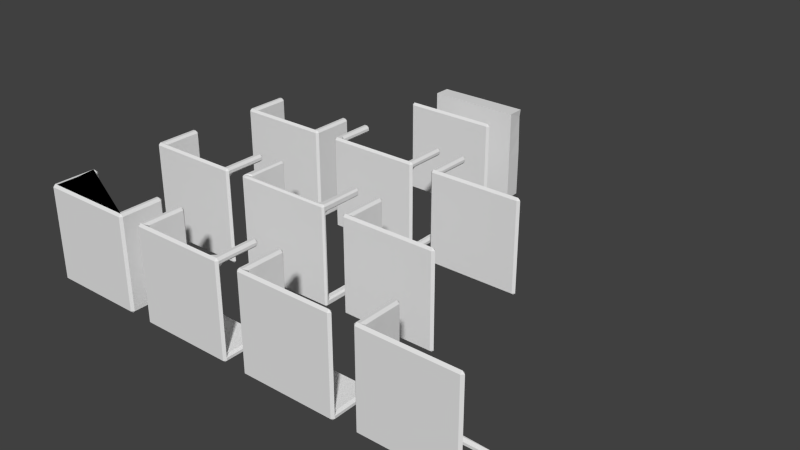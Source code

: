 # Source: walls.blend  (saved by Blender 2.69.0; exported with 4.5.12 LTS)
import bpy
from mathutils import Matrix  # noqa: F401  (used for matrix-valued properties, if any)

bpy.ops.wm.read_factory_settings(use_empty=True)
scene = bpy.context.scene
scene.name = 'Scene'

# ---- collections
col_collection_1 = bpy.data.collections.new('Collection 1'); scene.collection.children.link(col_collection_1)

# ---- world
world_world = bpy.data.worlds.new('World'); scene.world = world_world
world_world.color = (0.05088, 0.05088, 0.05088)
world_world.use_sun_shadow = False
world_world.sun_shadow_jitter_overblur = 0.0
world_world.cycles.sampling_method = 'MANUAL'
world_world.cycles.sample_map_resolution = 256

# ---- meshes
me_cube_018 = bpy.data.meshes.new('Cube.018')
me_cube_018.from_pydata([(2.046, -1.004, 2.028), (2.046, -0.8157, 2.028), (2.046, -0.8157, 1.731), (2.046, -1.004, 1.731), (1.738, -1.004, 2.028), (1.738, -0.8157, 2.028), (1.726, -0.8157, 1.731), (-2.033, -1.004, 2.028), (-2.033, -0.8157, 2.028), (0.006407, 0.9006, -1.742), (0.006407, -0.008537, -1.742), (0.006407, -0.8157, -1.742), (-2.033, -1.004, -2.039), (-1.725, -1.004, 2.028), (-1.725, -0.8157, 2.028), (-1.713, -0.8157, 1.731), (2.046, -1.004, -2.039), (2.046, -0.8157, -2.039), (2.046, -0.8157, -0.006665), (2.046, -1.004, -0.006665), (2.046, -0.8157, -1.742), (2.046, -1.004, -1.742), (1.738, -0.8157, -0.006665), (1.726, -0.8157, -1.742), (0.006407, -0.8157, -0.006665), (0.006407, -0.8157, 2.028), (-1.725, -0.8157, -0.006665), (-1.713, -0.8157, -1.742), (-2.033, 0.9006, 2.028), (-2.033, 0.9006, 1.731), (-1.725, 0.9006, 2.028), (-1.713, 0.9006, 1.731), (-2.033, -0.008537, 2.028), (-1.725, -0.008537, 2.028), (-1.725, -0.008537, 1.731), (-2.033, 0.9006, -2.039), (-2.033, 0.9006, -0.006665), (0.006407, -1.004, 2.028), (-1.725, 0.9006, -0.006665), (-1.713, 0.9006, -1.742), (0.006407, -0.8157, 1.731), (-1.725, -0.008537, -0.006665), (-1.725, -0.008537, -1.742), (0.006407, 0.9006, -2.039), (0.006407, -1.004, -2.039), (-2.033, -0.1028, -2.039), (0.006407, -0.8086, -2.039), (-2.033, 0.3479, -2.039), (-2.033, -0.8086, -2.039), (-1.013, 0.9006, -2.039), (-1.013, -1.004, -2.039), (-2.033, -0.5535, -2.039), (-2.033, 0.609, 2.028), (-1.716, 0.609, 1.731), (-1.725, 0.609, 2.028), (-1.725, 0.609, -0.006665), (-1.716, 0.609, -1.742), (0.006407, 0.609, -1.742), (0.006407, 0.6116, -2.039), (2.083, 0.7986, -1.742), (2.083, 0.7986, -2.039), (2.083, 0.609, -1.742), (2.083, 0.6116, -2.039)], [], [(2, 1, 0, 3), (25, 5, 6, 40), (1, 5, 4, 0), (8, 7, 13, 14), (14, 33, 32, 8), (18, 19, 21, 20), (20, 21, 16, 17), (14, 13, 37, 25), (26, 27, 42, 41), (53, 31, 30, 54), (15, 34, 33, 14), (11, 24, 22, 23), (54, 52, 32, 33), (17, 46, 11, 23, 20), (24, 40, 6, 22), (26, 15, 40, 24), (55, 41, 42, 56), (56, 42, 10, 57), (27, 26, 24, 11), (18, 2, 3, 19), (53, 55, 38, 31), (41, 34, 15, 26), (2, 6, 5, 1), (31, 38, 39, 9, 43, 49, 35, 36, 29, 28, 30), (6, 2, 18, 22), (20, 23, 22, 18), (0, 4, 37, 13, 7, 12, 50, 44, 16, 21, 19, 3), (16, 44, 46, 17), (46, 44, 50, 12, 48), (8, 32, 52, 28, 29, 36, 35, 47, 45, 51, 48, 12, 7), (27, 11, 10, 42), (14, 25, 40, 15), (25, 37, 4, 5), (11, 46, 58, 57, 10), (43, 58, 46, 48, 51, 45, 47, 35, 49), (34, 53, 54, 33), (30, 28, 52, 54), (38, 55, 56, 39), (39, 56, 57, 9), (34, 41, 55, 53), (9, 57, 61, 59), (61, 62, 60, 59), (57, 58, 62, 61), (58, 43, 60, 62), (43, 9, 59, 60)])
me_cube_018.use_remesh_preserve_volume = False
me_cube_018.use_remesh_preserve_attributes = False
me_cube_018.use_mirror_vertex_groups = False
me_cube_018.update()
me_cube_016 = bpy.data.meshes.new('Cube.016')
me_cube_016.from_pydata([(2.04, -1.005, 2.034), (1.731, -0.8163, 2.034), (2.04, -1.005, -2.033), (1.731, -0.8163, -2.033), (2.04, 0.9, 2.034), (1.731, 0.9, 2.034), (2.04, 0.9, -2.033), (1.731, 0.9, -2.033), (0.8657, -0.8163, -1.017), (0.8657, -0.8163, 1.017), (1.731, -0.8163, 0.0001765), (1.731, -0.8163, -1.017), (0.8657, -0.8163, 2.034), (0.8657, -0.8163, -2.033), (0.8657, -0.8163, 0.0001765), (1.731, -0.8163, 1.017), (-2.04, -1.005, 2.034), (-1.731, -0.8163, 2.034), (-2.04, -1.005, -2.033), (-1.731, -0.8163, -2.033), (-2.04, 0.9, 2.034), (-1.731, 0.9, 2.034), (-2.04, 0.9, -2.033), (-1.731, 0.9, -2.033), (-0.8657, -0.8163, -1.017), (-0.8657, -0.8163, 1.017), (6.113e-11, -0.8163, 0.0001765), (-1.731, -0.8163, 0.0001765), (6.113e-11, -0.8163, 2.034), (6.113e-11, -0.8163, -2.033), (-1.731, -0.8163, -1.017), (6.113e-11, -0.8163, 1.017), (-0.8657, -0.8163, 2.034), (-0.8657, -0.8163, -2.033), (-0.8657, -0.8163, 0.0001765), (6.113e-11, -0.8163, -1.017), (-1.731, -0.8163, 1.017), (6.113e-11, -1.005, -2.033), (6.113e-11, -1.005, 2.034)], [], [(13, 8, 11, 3), (38, 37, 2, 0), (28, 38, 0, 4, 5, 1, 12), (0, 2, 6, 4), (7, 5, 4, 6), (26, 31, 9, 14), (31, 28, 12, 9), (29, 35, 8, 13), (9, 12, 1, 15), (35, 26, 14, 8), (5, 7, 3, 11, 10, 15, 1), (37, 29, 13, 3, 7, 6, 2), (8, 14, 10, 11), (14, 9, 15, 10), (33, 19, 30, 24), (38, 16, 18, 37), (28, 32, 17, 21, 20, 16, 38), (16, 20, 22, 18), (23, 22, 20, 21), (26, 34, 25, 31), (31, 25, 32, 28), (29, 33, 24, 35), (25, 36, 17, 32), (35, 24, 34, 26), (21, 17, 36, 27, 30, 19, 23), (37, 18, 22, 23, 19, 33, 29), (24, 30, 27, 34), (34, 27, 36, 25)])
me_cube_016.use_remesh_preserve_volume = False
me_cube_016.use_remesh_preserve_attributes = False
me_cube_016.use_mirror_vertex_groups = False
me_cube_016.update()
me_cube_015 = bpy.data.meshes.new('Cube.015')
me_cube_015.from_pydata([(2.069, -1.001, 2.059), (2.069, -0.811, 2.059), (2.069, -0.811, 1.76), (2.069, -1.001, 1.76), (1.758, -1.001, 2.059), (1.758, -0.811, 2.059), (1.746, -0.811, 1.76), (-2.05, -1.001, 2.059), (-2.05, -0.811, 2.059), (0.009781, -0.811, 2.059), (-2.05, -0.811, 1.76), (0.009781, -0.811, 1.76), (-2.05, -1.001, 1.76), (-1.739, -1.001, 2.059), (-1.739, -0.811, 2.059), (-1.726, -0.811, 1.76), (2.069, -1.001, -2.048), (2.069, -0.811, -2.048), (2.069, -0.811, 0.004835), (2.069, -1.001, 0.004835), (2.069, -0.811, -1.748), (2.069, -1.001, -1.748), (1.758, -1.001, -2.048), (1.758, -0.811, -2.048), (1.758, -0.811, 0.004835), (1.746, -0.811, -1.748), (-2.05, -1.001, -2.048), (-2.05, -0.811, -2.048), (0.009781, -0.811, -2.048), (0.009781, -1.001, -2.048), (-2.05, -0.811, 0.004835), (-2.05, -1.001, 0.004835), (0.009781, -0.811, 0.004835), (-2.05, -0.811, -1.748), (0.009781, -0.811, -1.748), (-2.05, -1.001, -1.748), (-1.739, -1.001, -2.048), (-1.739, -0.811, -2.048), (-1.739, -0.811, 0.004835), (-1.726, -0.811, -1.748), (2.069, 0.9222, 2.059), (2.069, 0.9222, 1.76), (1.758, 0.9222, 2.059), (1.746, 0.9222, 1.76), (2.069, 0.004079, 2.059), (2.069, 0.004079, 1.76), (1.758, 0.004079, 2.059), (1.758, 0.004079, 1.76), (-2.05, 0.9222, 2.059), (-2.05, 0.9222, 1.76), (-1.739, 0.9222, 2.059), (-1.726, 0.9222, 1.76), (-2.05, 0.004079, 2.059), (-2.05, 0.004079, 1.76), (-1.739, 0.004079, 2.059), (-1.739, 0.004079, 1.76), (-2.05, 0.9222, -2.048), (-2.05, 0.9222, 0.004836), (-2.05, 0.9222, -1.748), (-1.739, 0.9222, -2.048), (-1.739, 0.9222, 0.004836), (-1.726, 0.9222, -1.748), (-2.05, 0.00408, -2.048), (-2.05, 0.00408, 0.004836), (-2.05, 0.00408, -1.748), (-1.739, 0.00408, -2.048), (-1.739, 0.00408, 0.004836), (-1.739, 0.00408, -1.748)], [], [(2, 1, 0, 3), (1, 2, 45, 44), (1, 5, 4, 0), (47, 6, 5, 46), (5, 1, 44, 46), (10, 12, 7, 8), (8, 52, 53, 10), (8, 7, 13, 14), (43, 47, 46, 42), (14, 54, 52, 8), (20, 21, 16, 17), (23, 22, 29, 28), (25, 34, 32, 24), (18, 19, 21, 20), (17, 16, 22, 23), (33, 27, 26, 35), (37, 28, 29, 36), (39, 38, 32, 34), (30, 33, 35, 31), (27, 33, 64, 62), (27, 37, 36, 26), (33, 30, 63, 64), (25, 23, 28, 34), (37, 27, 62, 65), (38, 39, 67, 66), (40, 44, 45, 41), (55, 51, 50, 54), (42, 46, 44, 40), (48, 49, 53, 52), (15, 55, 54, 14), (5, 6, 11, 9), (50, 48, 52, 54), (14, 9, 11, 15), (39, 34, 28, 37), (56, 62, 64, 58), (58, 64, 63, 57), (67, 39, 37, 65), (59, 65, 62, 56), (60, 66, 67, 61), (6, 24, 32, 11), (38, 15, 11, 32), (18, 2, 3, 19), (10, 30, 31, 12), (53, 63, 30, 10), (63, 53, 49, 57), (55, 66, 60, 51), (66, 55, 15, 38), (47, 45, 2, 6), (45, 47, 43, 41), (6, 2, 18, 24), (20, 25, 24, 18), (61, 67, 65, 59), (51, 60, 61, 59, 56, 58, 57, 49, 48, 50), (41, 43, 42, 40), (25, 20, 17, 23), (5, 9, 4), (14, 13, 4, 9), (4, 13, 7, 12, 31, 35, 26, 36, 29, 22, 16, 21, 19, 3, 0)])
me_cube_015.use_remesh_preserve_volume = False
me_cube_015.use_remesh_preserve_attributes = False
me_cube_015.use_mirror_vertex_groups = False
me_cube_015.update()
me_cube_014 = bpy.data.meshes.new('Cube.014')
me_cube_014.from_pydata([(2.059, -1.009, 2.042), (2.059, -0.8191, 2.042), (2.059, -0.8191, 1.742), (2.059, -1.009, 1.742), (1.748, -1.009, 2.042), (1.748, -0.8191, 2.042), (1.735, -0.8191, 1.742), (-2.061, -1.009, 2.042), (-2.061, -0.8191, 2.042), (-0.001124, -0.8191, 2.042), (-0.001124, -1.009, 2.042), (-0.001124, -0.8191, 1.742), (-2.061, -1.009, -2.066), (-1.75, -1.009, 2.042), (-1.75, -0.8191, 2.042), (-1.738, -0.8191, 1.742), (2.059, -1.009, -2.066), (2.059, -0.8191, -2.066), (2.059, -0.8191, -0.01342), (2.059, -1.009, -0.01342), (2.059, -0.8191, -1.767), (2.059, -1.009, -1.767), (1.748, -0.8191, -0.01342), (1.735, -0.8191, -1.767), (-0.001124, -0.8191, -0.01342), (-0.001124, -0.8191, -1.767), (-1.75, -0.8191, -0.01342), (-1.738, -0.8191, -1.767), (-2.061, 0.9145, 2.042), (-2.061, 0.9145, 1.742), (-1.75, 0.9145, 2.042), (-1.738, 0.9145, 1.742), (-2.061, -0.003814, 2.042), (-1.75, -0.003814, 2.042), (-1.75, -0.003814, 1.742), (2.059, 0.9145, -2.066), (2.059, 0.9145, -1.767), (1.735, 0.9145, -1.767), (2.059, -0.003814, -2.066), (2.059, -0.003814, -1.767), (1.748, -0.003814, -1.767), (-2.061, 0.9145, -2.066), (-2.061, 0.9145, -0.01342), (-0.001124, 0.9145, -1.767), (-1.75, 0.9145, -0.01342), (-1.738, 0.9145, -1.767), (-0.001124, -0.003814, -1.767), (-1.75, -0.003814, -0.01342), (-1.75, -0.003814, -1.767)], [], [(2, 1, 0, 3), (5, 9, 10, 4), (1, 5, 4, 0), (14, 13, 10, 9), (8, 7, 13, 14), (14, 33, 32, 8), (20, 21, 16, 17), (23, 25, 24, 22), (18, 19, 21, 20), (17, 38, 39, 20), (23, 40, 46, 25), (27, 26, 24, 25), (27, 25, 46, 48), (26, 27, 48, 47), (34, 31, 30, 33), (15, 34, 33, 14), (5, 6, 11, 9), (30, 28, 32, 33), (14, 9, 11, 15), (35, 36, 39, 38), (37, 43, 46, 40), (45, 48, 46, 43), (44, 47, 48, 45), (6, 22, 24, 11), (26, 15, 11, 24), (18, 2, 3, 19), (34, 47, 44, 31), (47, 34, 15, 26), (2, 6, 5, 1), (31, 44, 45, 43, 37, 36, 35, 41, 42, 29, 28, 30), (6, 2, 18, 22), (20, 23, 22, 18), (39, 40, 23, 20), (40, 39, 36, 37), (38, 17, 16, 12, 41, 35), (8, 32, 28, 29, 42, 41, 12, 7), (4, 10, 13, 7, 12, 16, 21, 19, 3, 0)])
me_cube_014.use_remesh_preserve_volume = False
me_cube_014.use_remesh_preserve_attributes = False
me_cube_014.use_mirror_vertex_groups = False
me_cube_014.update()
me_cube_013 = bpy.data.meshes.new('Cube.013')
me_cube_013.from_pydata([(2.075, -1.005, 2.065), (2.075, -0.8151, 2.065), (2.075, -0.8151, 1.766), (2.075, -1.005, 1.766), (1.764, -1.005, 2.065), (1.764, -0.8151, 2.065), (1.764, -1.005, 0.01178), (1.764, -1.005, 1.766), (1.752, -0.8151, 1.766), (-2.044, -1.005, 2.065), (-2.044, -0.8151, 2.065), (0.01583, -0.8151, 2.065), (0.01583, -1.005, 2.065), (-2.044, -0.8151, 1.766), (0.01583, -1.005, 1.766), (0.01583, -0.8151, 1.766), (-2.044, -1.005, 1.766), (-1.733, -1.005, 2.065), (-1.733, -0.8151, 2.065), (-1.733, -1.005, 1.766), (-1.72, -0.8151, 1.766), (2.075, -1.005, -2.042), (2.075, -0.8151, -2.042), (2.075, -0.8151, 0.01069), (2.075, -1.005, 0.01069), (2.075, -0.8151, -1.742), (2.075, -1.005, -1.742), (1.764, -1.005, -2.042), (1.764, -0.8151, -2.042), (1.764, -0.8151, 0.01069), (1.764, -1.005, -1.742), (1.752, -0.8151, -1.742), (-2.044, -1.005, -2.042), (-2.044, -0.8151, -2.042), (0.01583, -0.8151, -2.042), (0.01583, -1.005, -2.042), (-2.044, -0.8151, 0.01069), (-2.044, -1.005, 0.01069), (0.01583, -1.005, 0.01069), (0.01583, -0.8151, 0.01069), (-2.044, -0.8151, -1.742), (0.01583, -1.005, -1.742), (0.01583, -0.8151, -1.742), (-2.044, -1.005, -1.742), (-1.733, -1.005, -2.042), (-1.733, -0.8151, -2.042), (-1.733, -1.005, 0.01069), (-1.733, -0.8151, 0.01069), (-1.733, -1.005, -1.742), (-1.72, -0.8151, -1.742), (-2.044, 0.9181, 2.065), (-2.044, 0.9181, 1.766), (-1.733, 0.9181, 2.065), (-1.72, 0.9181, 1.766), (-2.044, 1.925e-05, 2.065), (-2.044, 1.925e-05, 1.766), (-1.733, 1.925e-05, 2.065), (-1.733, 1.925e-05, 1.766), (-2.044, 0.9181, -2.042), (-2.044, 0.9181, 0.01069), (-2.044, 0.9181, -1.742), (-1.733, 0.9181, -2.042), (-1.733, 0.9181, 0.01069), (-1.72, 0.9181, -1.742), (-2.044, 1.955e-05, -2.042), (-2.044, 1.943e-05, 0.01069), (-2.044, 1.955e-05, -1.742), (-1.733, 1.955e-05, -2.042), (-1.733, 1.943e-05, 0.01069), (-1.733, 1.955e-05, -1.742)], [], [(2, 1, 0, 3), (5, 11, 12, 4), (4, 7, 3, 0), (1, 5, 4, 0), (12, 14, 7, 4), (13, 16, 9, 10), (18, 17, 12, 11), (17, 9, 16, 19), (10, 54, 55, 13), (10, 9, 17, 18), (12, 17, 19, 14), (18, 56, 54, 10), (25, 26, 21, 22), (28, 27, 35, 34), (31, 42, 39, 29), (23, 24, 26, 25), (27, 21, 26, 30), (22, 21, 27, 28), (35, 27, 30, 41), (41, 30, 6, 38), (40, 33, 32, 43), (45, 34, 35, 44), (48, 46, 37, 43), (49, 47, 39, 42), (36, 40, 43, 37), (44, 48, 43, 32), (33, 40, 66, 64), (33, 45, 44, 32), (41, 38, 46, 48), (35, 41, 48, 44), (40, 36, 65, 66), (31, 28, 34, 42), (45, 33, 64, 67), (47, 49, 69, 68), (57, 53, 52, 56), (50, 51, 55, 54), (20, 57, 56, 18), (5, 8, 15, 11), (52, 50, 54, 56), (18, 11, 15, 20), (49, 42, 34, 45), (58, 64, 66, 60), (60, 66, 65, 59), (69, 49, 45, 67), (61, 67, 64, 58), (62, 68, 69, 63), (30, 26, 24, 6), (19, 46, 38, 14), (46, 19, 16, 37), (7, 6, 24, 3), (6, 7, 14, 38), (8, 29, 39, 15), (47, 20, 15, 39), (23, 2, 3, 24), (13, 36, 37, 16), (55, 65, 36, 13), (65, 55, 51, 59), (57, 68, 62, 53), (68, 57, 20, 47), (8, 2, 23, 29), (25, 31, 29, 23), (63, 69, 67, 61), (53, 62, 63, 61, 58, 60, 59, 51, 50, 52), (31, 25, 22, 28), (2, 8, 5, 1)])
me_cube_013.use_remesh_preserve_volume = False
me_cube_013.use_remesh_preserve_attributes = False
me_cube_013.use_mirror_vertex_groups = False
me_cube_013.update()
me_cube_012 = bpy.data.meshes.new('Cube.012')
me_cube_012.from_pydata([(2.049, -1.01, 2.034), (2.049, -0.8211, 2.034), (2.049, -0.8211, 1.737), (2.049, -1.01, 1.737), (1.74, -1.01, 2.034), (1.74, -0.8211, 2.034), (1.74, -1.01, 0.0001474), (1.74, -1.01, 1.737), (1.728, -0.8211, 1.737), (-2.031, -1.01, 2.034), (-2.031, -0.8211, 2.034), (0.008956, -0.8211, 2.034), (0.008956, -1.01, 2.034), (-2.031, -0.8211, 1.737), (0.008956, -1.01, 1.737), (0.008956, -0.8211, 1.737), (-2.031, -1.01, 1.737), (-1.723, -1.01, 2.034), (-1.723, -0.8211, 2.034), (-1.723, -1.01, 1.737), (-1.71, -0.8211, 1.737), (2.049, -1.01, -2.033), (2.049, -0.8211, -2.033), (2.049, -0.8211, -0.0009329), (2.049, -1.01, -0.000933), (2.049, -0.8211, -1.737), (2.049, -1.01, -1.737), (1.74, -1.01, -2.033), (1.74, -0.8211, -2.033), (1.74, -0.8211, -0.0009329), (1.74, -1.01, -1.737), (1.728, -0.8211, -1.737), (-2.031, -1.01, -2.033), (-2.031, -0.8211, -2.033), (0.008956, -0.8211, -2.033), (0.008956, -1.01, -2.033), (-2.031, -0.8211, -0.0009329), (-2.031, -1.01, -0.000933), (0.008956, -1.01, -0.000933), (0.008956, -0.8211, -0.0009329), (-2.031, -0.8211, -1.737), (0.008956, -1.01, -1.737), (0.008956, -0.8211, -1.737), (-2.031, -1.01, -1.737), (-1.723, -1.01, -2.033), (-1.723, -0.8211, -2.033), (-1.723, -1.01, -0.000933), (-1.723, -0.8211, -0.0009329), (-1.723, -1.01, -1.737), (-1.71, -0.8211, -1.737), (-2.031, 0.8953, 2.034), (-2.031, 0.8953, 1.737), (-1.723, 0.8953, 2.034), (-1.71, 0.8953, 1.737), (-2.031, -0.01387, 2.034), (-2.031, -0.01387, 1.737), (-1.723, -0.01387, 2.034), (-1.723, -0.01387, 1.737), (-2.031, 0.8953, -2.033), (-2.031, 0.8953, -1.737), (-1.723, 0.8953, -2.033), (-1.71, 0.8953, -1.737), (-2.031, -0.01387, -2.033), (-2.031, -0.01387, -1.737), (-1.723, -0.01387, -2.033), (-1.723, -0.01387, -1.737)], [], [(2, 1, 0, 3), (5, 11, 12, 4), (4, 7, 3, 0), (1, 5, 4, 0), (12, 14, 7, 4), (13, 16, 9, 10), (18, 17, 12, 11), (17, 9, 16, 19), (10, 54, 55, 13), (10, 9, 17, 18), (12, 17, 19, 14), (18, 56, 54, 10), (25, 26, 21, 22), (28, 27, 35, 34), (31, 42, 39, 29), (23, 24, 26, 25), (27, 21, 26, 30), (22, 21, 27, 28), (35, 27, 30, 41), (41, 30, 6, 38), (40, 33, 32, 43), (45, 34, 35, 44), (48, 46, 37, 43), (49, 47, 39, 42), (36, 40, 43, 37), (44, 48, 43, 32), (33, 40, 63, 62), (33, 45, 44, 32), (41, 38, 46, 48), (35, 41, 48, 44), (31, 28, 34, 42), (45, 33, 62, 64), (49, 40, 36, 47), (57, 53, 52, 56), (50, 51, 55, 54), (20, 57, 56, 18), (5, 8, 15, 11), (52, 50, 54, 56), (18, 11, 15, 20), (49, 42, 34, 45), (58, 62, 63, 59), (65, 49, 45, 64), (60, 64, 62, 58), (20, 47, 36, 13), (30, 26, 24, 6), (19, 46, 38, 14), (46, 19, 16, 37), (7, 6, 24, 3), (6, 7, 14, 38), (8, 29, 39, 15), (47, 20, 15, 39), (23, 2, 3, 24), (13, 36, 37, 16), (59, 63, 65, 61), (65, 63, 40, 49), (55, 57, 20, 13), (57, 55, 51, 53), (58, 59, 61, 60), (53, 51, 50, 52), (8, 2, 23, 29), (25, 31, 29, 23), (61, 65, 64, 60), (2, 8, 5, 1), (31, 25, 22, 28)])
me_cube_012.use_remesh_preserve_volume = False
me_cube_012.use_remesh_preserve_attributes = False
me_cube_012.use_mirror_vertex_groups = False
me_cube_012.update()
me_cube_011 = bpy.data.meshes.new('Cube.011')
me_cube_011.from_pydata([(-2.06, -0.7827, -2.054), (-2.06, -0.973, -2.054), (-2.06, -0.973, -7.995e-05), (-2.06, -0.7827, -0.001171), (-2.06, -0.973, -1.754), (-2.06, -0.7827, -1.754), (-1.748, -0.7827, -2.054), (-1.748, -0.973, -2.054), (-1.748, -0.7827, -7.989e-05), (-1.748, -0.7827, -1.754), (2.06, -0.7827, -2.054), (2.06, -0.973, -2.054), (-1.029e-07, -0.973, -2.054), (-4.021e-08, -0.7827, -2.054), (2.06, -0.973, -1.754), (-4.021e-08, -0.7827, -1.754), (2.06, -0.7827, -1.754), (1.748, -0.7827, -2.054), (1.748, -0.973, -2.054), (1.748, -0.7827, -1.754), (-2.06, -0.7827, 2.053), (-2.06, -0.973, 2.053), (-2.06, -0.973, 1.754), (-2.06, -0.7827, 1.754), (-1.748, -0.7827, 2.053), (-1.748, -0.973, 2.053), (-1.748, -0.7827, 1.754), (2.06, -0.7827, 2.053), (2.06, -0.973, 2.053), (-1.029e-07, -0.973, 2.053), (-4.021e-08, -0.7827, 2.053), (2.06, -0.973, 0.001011), (2.06, -0.7827, 0.001011), (-4.021e-08, -0.7827, 0.001011), (2.06, -0.973, 1.754), (-4.021e-08, -0.7827, 1.754), (2.06, -0.7827, 1.754), (1.748, -0.7827, 2.053), (1.748, -0.973, 2.053), (1.748, -0.7827, 0.001011), (1.748, -0.7827, 1.754)], [], [(4, 5, 0, 1), (7, 6, 13, 12), (6, 0, 5, 9), (1, 0, 6, 7), (13, 6, 9, 15), (14, 11, 10, 16), (18, 12, 13, 17), (17, 19, 16, 10), (11, 18, 17, 10), (13, 15, 19, 17), (22, 21, 20, 23), (25, 29, 30, 24), (26, 8, 3, 23), (35, 33, 8, 26), (24, 26, 23, 20), (21, 25, 24, 20), (2, 22, 23, 3), (30, 35, 26, 24), (34, 36, 27, 28), (38, 37, 30, 29), (40, 36, 32, 39), (31, 32, 36, 34), (37, 27, 36, 40), (28, 27, 37, 38), (35, 40, 39, 33), (30, 37, 40, 35), (4, 2, 3, 5), (8, 9, 5, 3), (31, 14, 16, 32), (19, 39, 32, 16), (39, 19, 15, 33), (9, 8, 33, 15), (2, 4, 1, 7, 12, 18, 11, 14, 31, 34, 28, 38, 29, 25, 21, 22)])
me_cube_011.use_remesh_preserve_volume = False
me_cube_011.use_remesh_preserve_attributes = False
me_cube_011.use_mirror_vertex_groups = False
me_cube_011.update()
me_cube_010 = bpy.data.meshes.new('Cube.010')
me_cube_010.from_pydata([(0.8537, 0.7876, 0.8484), (-0.8537, 0.7876, 0.8486), (-0.8537, 0.7876, -0.8641), (0.8537, 0.7876, -0.8644), (3.863e-05, 1.5, -0.008529), (0.8538, 0.7887, -2.013), (0.8539, 1.501, -2.014), (0.8537, 0.7876, -1.721), (-0.8537, 0.7887, -2.013), (-0.8368, 1.501, -2.014), (-0.8537, 0.7876, -1.721), (1.707, 0.7876, 0.8481), (-3.659e-08, 0.7876, 0.8486), (0.8537, 0.7876, -0.007753), (0.8538, 0.7887, 1.996), (0.8538, 1.501, 1.997), (0.8537, 0.7876, 1.704), (-2.011, 1.501, 0.8488), (-2.01, 0.7887, 0.8486), (-0.8538, 0.7887, 1.996), (-0.8537, 1.5, 1.994), (-0.8537, 0.7876, -0.00722), (-0.8537, 0.7876, 1.704), (-1.707, 0.7876, 0.8486), (1.994, 1.493, 0.8312), (2.01, 0.7887, 0.8475), (2.011, 1.501, -0.8648), (2.01, 0.7887, -0.8652), (1.707, 0.7876, -0.8647), (-2.011, 1.501, -0.8472), (-2.01, 0.7887, -0.8641), (-1.707, 0.7876, -0.8641), (-2.902e-08, 0.7876, -0.8641), (2.011, 0.7885, -2.013), (2.008, 1.501, -2.011), (2.011, 1.501, -0.008613), (2.01, 0.7887, -0.009353), (2.011, 1.501, -1.721), (2.01, 0.7887, -1.721), (1.708, 0.7886, -2.013), (1.707, 1.501, -2.014), (1.707, 0.7876, -0.008286), (1.707, 0.7876, -1.721), (-2.011, 0.7885, -2.013), (-2.011, 1.5, -2.013), (0.0003278, 1.501, -2.014), (1.929e-06, 0.7887, -2.013), (-2.011, 1.501, -1.687), (-2.144e-08, 0.7876, -1.721), (-2.01, 0.7887, -1.721), (-1.707, 0.7886, -2.013), (-1.674, 1.501, -2.014), (-1.707, 0.7876, -1.721), (2.011, 0.7885, 1.996), (2.011, 1.501, 1.997), (1.978, 1.485, 1.671), (2.01, 0.7886, 1.704), (1.708, 0.7886, 1.996), (1.708, 1.501, 1.997), (1.707, 0.7876, 1.704), (-2.011, 0.7885, 1.996), (-2.008, 1.501, 1.994), (-3.614e-09, 1.501, 1.997), (-3.596e-08, 0.7887, 1.996), (-2.011, 1.501, -0.006891), (-2.01, 0.7888, -0.007218), (-3.66e-08, 0.7876, -0.00722), (-2.011, 1.501, 1.704), (-3.659e-08, 0.7876, 1.704), (-2.01, 0.7887, 1.704), (-1.708, 0.7886, 1.996), (-1.707, 1.498, 1.991), (-1.707, 0.7876, -0.00722), (-1.707, 0.7876, 1.704)], [], [(37, 38, 33, 34), (40, 39, 5, 6), (45, 6, 5, 46), (39, 33, 38, 42), (34, 33, 39, 40), (42, 7, 5, 39), (5, 7, 48, 46), (47, 44, 43, 49), (45, 46, 8, 9), (9, 8, 50, 51), (52, 49, 43, 50), (51, 50, 43, 44), (48, 10, 8, 46), (52, 50, 8, 10), (55, 54, 53, 56), (62, 63, 14, 15), (41, 36, 25, 11), (15, 14, 57, 58), (11, 25, 56, 59), (0, 16, 68, 12), (0, 12, 66, 13), (0, 13, 41, 11), (0, 11, 59, 16), (59, 56, 53, 57), (58, 57, 53, 54), (55, 56, 25, 24), (68, 16, 14, 63), (24, 25, 36, 35), (59, 57, 14, 16), (67, 69, 60, 61), (71, 70, 19, 20), (62, 20, 19, 63), (73, 69, 18, 23), (72, 23, 18, 65), (64, 65, 18, 17), (67, 17, 18, 69), (70, 60, 69, 73), (61, 60, 70, 71), (73, 22, 19, 70), (1, 12, 68, 22), (1, 22, 73, 23), (1, 23, 72, 21), (1, 21, 66, 12), (35, 36, 27, 26), (19, 22, 68, 63), (42, 38, 27, 28), (26, 27, 38, 37), (47, 49, 30, 29), (28, 27, 36, 41), (72, 65, 30, 31), (29, 30, 65, 64), (37, 34, 4), (31, 30, 49, 52), (2, 21, 72, 31), (2, 31, 52, 10), (2, 10, 48, 32), (2, 32, 66, 21), (3, 7, 42, 28), (3, 28, 41, 13), (3, 13, 66, 32), (3, 32, 48, 7), (4, 24, 35, 26), (4, 26, 37), (51, 44, 4), (6, 4, 40), (4, 6, 45, 9), (4, 9, 51), (29, 4, 47), (4, 29, 64, 17), (4, 17, 67), (58, 54, 4), (20, 4, 71), (4, 20, 62, 15), (4, 15, 58), (24, 4, 55), (40, 4, 34), (67, 61, 4), (47, 4, 44), (55, 4, 54), (71, 4, 61)])
me_cube_010.use_remesh_preserve_volume = False
me_cube_010.use_remesh_preserve_attributes = False
me_cube_010.use_mirror_vertex_groups = False
me_cube_010.update()
me_cube_009 = bpy.data.meshes.new('Cube.009')
me_cube_009.from_pydata([(2.04, -1.004, 2.034), (2.04, -0.8155, 2.034), (2.04, -0.8155, 1.737), (2.04, -1.004, 1.737), (1.731, -1.004, 2.034), (1.731, -0.8155, 2.034), (1.731, -1.004, 1.737), (1.719, -0.8155, 1.737), (-2.04, -1.004, 2.034), (-2.04, -0.8155, 2.034), (-2.04, -0.8155, 1.737), (-2.04, -1.004, 1.737), (-1.731, -1.004, 2.034), (-1.731, -0.8155, 2.034), (-1.731, -1.004, 1.737), (-1.719, -0.8155, 1.737), (2.04, -1.004, -2.033), (2.04, -0.8155, -2.033), (2.04, -0.8155, -1.737), (2.04, -1.004, -1.737), (1.731, -1.004, -2.033), (1.731, -0.8155, -2.033), (1.731, -1.004, -1.737), (1.719, -0.8155, -1.737), (-2.04, -1.004, -2.033), (-2.04, -0.8155, -2.033), (-2.04, -0.8155, -1.737), (-2.04, -1.004, -1.737), (-1.731, -1.004, -2.033), (-1.731, -0.8155, -2.033), (-1.731, -1.004, -1.737), (-1.719, -0.8155, -1.737), (2.04, 0.9009, 2.034), (2.04, 0.9009, 1.737), (1.731, 0.9009, 2.034), (1.719, 0.9009, 1.737), (2.04, -0.008327, 2.034), (2.04, -0.008327, 1.737), (1.731, -0.008327, 2.034), (1.731, -0.008327, 1.737), (-2.04, 0.9009, 2.034), (-2.04, 0.9009, 1.737), (-1.731, 0.9009, 2.034), (-1.719, 0.9009, 1.737), (-2.04, -0.008327, 2.034), (-2.04, -0.008327, 1.737), (-1.731, -0.008327, 2.034), (-1.731, -0.008327, 1.737), (2.04, 0.9009, -2.033), (2.04, 0.9009, -1.737), (1.731, 0.9009, -2.033), (1.719, 0.9009, -1.737), (2.04, -0.008327, -2.033), (2.04, -0.008327, -1.737), (1.731, -0.008327, -2.033), (1.731, -0.008327, -1.737), (-2.04, 0.9009, -2.033), (-2.04, 0.9009, -1.737), (-1.731, 0.9009, -2.033), (-1.719, 0.9009, -1.737), (-2.04, -0.008327, -2.033), (-2.04, -0.008327, -1.737), (-1.731, -0.008327, -2.033), (-1.731, -0.008327, -1.737), (2.244e-10, -0.8155, 1.737), (2.244e-10, -0.8155, -1.737), (1.719, -0.8155, 0.0001162), (-1.719, -0.8155, 0.0001162), (2.244e-10, -0.8155, 0.0001162), (0.8597, -0.8155, 1.737), (0.8597, -0.8155, -1.737), (1.719, -0.8155, -0.8683), (-1.719, -0.8155, -0.8683), (-0.8597, -0.8155, 1.737), (-0.8597, -0.8155, -1.737), (1.719, -0.8155, 0.8685), (-1.719, -0.8155, 0.8685), (0.8597, -0.8155, 0.0001162), (-0.8597, -0.8155, 0.0001162), (2.244e-10, -0.8155, -0.8683), (2.244e-10, -0.8155, 0.8685), (0.8597, -0.8155, 0.8685), (0.8597, -0.8155, -0.8683), (-0.8597, -0.8155, -0.8683), (-0.8597, -0.8155, 0.8685)], [], [(2, 1, 0, 3), (4, 12, 14, 6), (4, 6, 3, 0), (1, 2, 37, 36), (1, 5, 4, 0), (13, 5, 7, 69, 64, 73, 15), (39, 7, 5, 38), (5, 1, 36, 38), (10, 11, 8, 9), (12, 8, 11, 14), (9, 44, 45, 10), (9, 8, 12, 13), (35, 39, 38, 34), (13, 46, 44, 9), (18, 19, 16, 17), (22, 30, 28, 20), (31, 74, 65, 70, 23, 21, 29), (10, 26, 27, 11), (20, 16, 19, 22), (17, 52, 53, 18), (17, 16, 20, 21), (15, 76, 67, 72, 31, 26, 10), (22, 6, 14, 30), (23, 55, 54, 21), (21, 54, 52, 17), (26, 25, 24, 27), (81, 69, 7, 75), (30, 14, 11, 27), (28, 30, 27, 24), (25, 26, 61, 60), (25, 29, 28, 24), (29, 25, 60, 62), (6, 22, 19, 3), (32, 36, 37, 33), (47, 43, 42, 46), (34, 38, 36, 32), (40, 41, 45, 44), (15, 47, 46, 13), (29, 21, 20, 28), (42, 40, 44, 46), (48, 49, 53, 52), (50, 48, 52, 54), (56, 60, 61, 57), (63, 31, 29, 62), (58, 62, 60, 56), (55, 51, 50, 54), (18, 23, 71, 66, 75, 7, 2), (18, 2, 3, 19), (57, 61, 63, 59), (63, 61, 26, 31), (45, 47, 15, 10), (47, 45, 41, 43), (39, 37, 2, 7), (37, 39, 35, 33), (56, 57, 59, 58), (43, 41, 40, 42), (53, 55, 23, 18), (55, 53, 49, 51), (59, 63, 62, 58), (51, 49, 48, 50), (33, 35, 34, 32), (13, 12, 4, 5), (82, 77, 66, 71), (83, 78, 68, 79), (84, 73, 64, 80), (77, 81, 75, 66), (68, 80, 81, 77), (80, 64, 69, 81), (70, 82, 71, 23), (65, 79, 82, 70), (79, 68, 77, 82), (74, 83, 79, 65), (31, 72, 83, 74), (72, 67, 78, 83), (78, 84, 80, 68), (67, 76, 84, 78), (76, 15, 73, 84)])
me_cube_009.use_remesh_preserve_volume = False
me_cube_009.use_remesh_preserve_attributes = False
me_cube_009.use_mirror_vertex_groups = False
me_cube_009.update()
me_cube_008 = bpy.data.meshes.new('Cube.008')
me_cube_008.from_pydata([(2.106, -1.033, 2.099), (2.106, -0.8389, 2.099), (2.106, -0.8389, 1.793), (2.106, -1.033, 1.793), (1.789, -0.8389, 2.099), (2.106, -1.033, 0.003042), (1.776, -0.8389, 1.793), (-2.096, -1.033, 2.099), (-2.096, -0.8389, 2.099), (0.004943, -0.8389, 2.099), (0.004943, -1.033, 2.099), (-2.096, -0.8389, 1.793), (0.004943, -0.8389, 1.793), (-2.096, -1.033, 1.793), (-1.779, -0.8389, 2.099), (-1.766, -0.8389, 1.793), (2.106, -1.033, -2.091), (2.106, -0.8389, -2.091), (2.106, -0.8389, 0.003042), (2.106, -0.8389, -1.785), (2.106, -1.033, -1.785), (1.789, -1.033, -2.091), (1.789, -0.8389, -2.091), (1.789, -0.8389, 0.003042), (1.776, -0.8389, -1.785), (-2.096, -1.033, -2.091), (-2.096, -0.8389, -2.091), (0.004943, -0.8389, -2.091), (0.004943, -1.033, -2.091), (-2.096, -0.8389, 0.003042), (-2.096, -1.033, 0.003042), (0.004943, -1.033, 0.003042), (0.004943, -0.8389, 0.003042), (-2.096, -0.8389, -1.785), (0.004943, -0.8389, -1.785), (-2.096, -1.033, -1.785), (-1.779, -1.033, -2.091), (-1.779, -0.8389, -2.091), (-1.779, -0.8389, 0.003042), (-1.766, -0.8389, -1.785), (2.106, 0.9293, 2.099), (2.106, 0.9293, 1.793), (1.789, 0.9293, 2.099), (1.776, 0.9293, 1.793), (2.106, -0.007304, 2.099), (2.106, -0.007304, 1.793), (1.789, -0.007304, 2.099), (1.789, -0.007304, 1.793), (-2.096, 0.9293, 2.099), (-2.096, 0.9293, 1.793), (-1.779, 0.9293, 2.099), (-1.766, 0.9293, 1.793), (-2.096, -0.007304, 2.099), (-2.096, -0.007304, 1.793), (-1.779, -0.007304, 2.099), (-1.779, -0.007304, 1.793), (2.106, 0.9293, -2.091), (2.106, 0.9293, -1.785), (1.789, 0.9293, -2.091), (1.776, 0.9293, -1.785), (2.106, -0.007303, -2.091), (2.106, -0.007303, -1.785), (1.789, -0.007303, -2.091), (1.789, -0.007303, -1.785), (-2.096, 0.9293, -2.091), (-2.096, 0.9293, 0.003042), (-2.096, 0.9293, -1.785), (-1.779, 0.9293, -2.091), (-1.779, 0.9293, 0.003042), (-1.766, 0.9293, -1.785), (-2.096, -0.007303, -2.091), (-2.096, -0.007303, 0.003042), (-2.096, -0.007303, -1.785), (-1.779, -0.007303, -2.091), (-1.779, -0.007303, 0.003042), (-1.779, -0.007303, -1.785)], [], [(2, 1, 0, 3), (10, 7, 13, 30, 31), (1, 2, 45, 44), (8, 7, 14), (47, 6, 4, 46), (4, 1, 44, 46), (11, 13, 7, 8), (8, 52, 53, 11), (43, 47, 46, 42), (14, 54, 52, 8), (19, 20, 16, 17), (22, 21, 28, 27), (24, 34, 32, 23), (17, 60, 61, 19), (17, 16, 21, 22), (24, 63, 62, 22), (22, 62, 60, 17), (33, 26, 25, 35), (37, 27, 28, 36), (39, 38, 32, 34), (29, 33, 35, 30), (26, 33, 72, 70), (26, 37, 36, 25), (33, 29, 71, 72), (24, 22, 27, 34), (37, 26, 70, 73), (38, 39, 75, 74), (40, 44, 45, 41), (55, 51, 50, 54), (42, 46, 44, 40), (48, 49, 53, 52), (15, 55, 54, 14), (4, 6, 12, 9), (50, 48, 52, 54), (14, 9, 12, 15), (56, 57, 61, 60), (39, 34, 27, 37), (58, 56, 60, 62), (64, 70, 72, 66), (66, 72, 71, 65), (75, 39, 37, 73), (67, 73, 70, 64), (68, 74, 75, 69), (63, 59, 58, 62), (18, 5, 20, 19), (6, 23, 32, 12), (38, 15, 12, 32), (11, 29, 30, 13), (53, 71, 29, 11), (71, 53, 49, 65), (55, 74, 68, 51), (74, 55, 15, 38), (47, 45, 2, 6), (45, 47, 43, 41), (6, 2, 18, 23), (19, 24, 23, 18), (61, 63, 24, 19), (63, 61, 57, 59), (69, 75, 73, 67), (51, 68, 69, 67, 64, 66, 65, 49, 48, 50), (41, 43, 42, 40), (59, 57, 56, 58), (36, 28, 31, 30, 35, 25), (14, 7, 10, 9), (18, 2, 3, 5), (28, 21, 16, 20, 5, 31), (4, 9, 10, 0), (1, 4, 0), (0, 10, 31, 5, 3)])
me_cube_008.use_remesh_preserve_volume = False
me_cube_008.use_remesh_preserve_attributes = False
me_cube_008.use_mirror_vertex_groups = False
me_cube_008.update()
me_cube_006 = bpy.data.meshes.new('Cube.006')
me_cube_006.from_pydata([(2.032, -0.9914, 2.014), (2.032, -0.8029, 2.014), (2.032, -0.8029, 1.717), (2.032, -0.9914, 1.717), (1.724, -0.9914, 2.014), (1.724, -0.8029, 2.014), (1.712, -0.8029, 1.717), (-2.047, -0.9914, 2.014), (-2.047, -0.8029, 2.014), (-0.007491, -0.8029, 2.014), (-0.007491, -0.9914, 2.014), (-0.007491, -0.8029, 1.717), (-2.047, -0.9914, -2.053), (-1.739, -0.9914, 2.014), (-1.739, -0.8029, 2.014), (-1.727, -0.8029, 1.717), (2.032, -0.9914, -2.053), (2.032, -0.8029, -2.053), (2.032, -0.8029, -0.02062), (2.032, -0.9914, -0.02062), (2.032, -0.8029, -1.756), (2.032, -0.9914, -1.756), (1.724, -0.8029, -0.02062), (1.712, -0.8029, -1.756), (-2.047, 0.9134, -2.053), (-0.007491, -0.8029, -0.02062), (-0.007491, -0.8029, -1.756), (-1.739, -0.8029, -0.02062), (-1.727, -0.8029, -1.756), (2.032, 0.9134, 2.014), (2.032, 0.9134, 1.717), (1.724, 0.9134, 2.014), (1.712, 0.9134, 1.717), (2.032, 0.00425, 2.014), (2.032, 0.00425, 1.717), (1.724, 0.00425, 2.014), (1.724, 0.00425, 1.717), (-2.047, 0.9134, 2.014), (-1.739, 0.9134, 2.014), (-1.727, 0.9134, 1.717), (-2.047, 0.00425, 2.014), (-1.739, 0.00425, 2.014), (-1.739, 0.00425, 1.717), (2.032, 0.9134, -2.053), (2.032, 0.9134, -1.756), (1.712, 0.9134, -1.756), (2.032, 0.00425, -2.053), (2.032, 0.00425, -1.756), (1.724, 0.00425, -1.756), (-0.007491, 0.9134, -1.756), (-1.739, 0.9134, -0.02062), (-1.727, 0.9134, -1.756), (-0.007491, 0.00425, -1.756), (-1.739, 0.00425, -0.02062), (-1.739, 0.00425, -1.756)], [], [(2, 1, 0, 3), (5, 9, 10, 4), (1, 2, 34, 33), (1, 5, 4, 0), (36, 6, 5, 35), (5, 1, 33, 35), (14, 13, 10, 9), (8, 7, 13, 14), (32, 36, 35, 31), (14, 41, 40, 8), (20, 21, 16, 17), (39, 50, 51, 49, 45, 44, 43, 24, 37, 38), (23, 26, 25, 22), (18, 19, 21, 20), (17, 46, 47, 20), (23, 48, 52, 26), (28, 27, 25, 26), (28, 26, 52, 54), (27, 28, 54, 53), (29, 33, 34, 30), (42, 39, 38, 41), (31, 35, 33, 29), (15, 42, 41, 14), (5, 6, 11, 9), (38, 37, 40, 41), (14, 9, 11, 15), (43, 44, 47, 46), (45, 49, 52, 48), (8, 40, 37, 24, 12, 7), (4, 10, 13, 7, 12, 16, 21, 19, 3, 0), (51, 54, 52, 49), (46, 17, 16, 12, 24, 43), (50, 53, 54, 51), (6, 22, 25, 11), (27, 15, 11, 25), (18, 2, 3, 19), (42, 53, 50, 39), (53, 42, 15, 27), (36, 34, 2, 6), (34, 36, 32, 30), (30, 32, 31, 29), (6, 2, 18, 22), (20, 23, 22, 18), (47, 48, 23, 20), (48, 47, 44, 45)])
me_cube_006.use_remesh_preserve_volume = False
me_cube_006.use_remesh_preserve_attributes = False
me_cube_006.use_mirror_vertex_groups = False
me_cube_006.update()
me_cube_005 = bpy.data.meshes.new('Cube.005')
me_cube_005.from_pydata([(2.04, -0.9842, 2.015), (2.04, -0.9842, -2.052), (-2.04, -0.9842, 2.015), (1.731, -0.7958, 2.015), (1.719, -0.7958, 1.718), (1.255e-10, -0.7958, 2.015), (1.255e-10, -0.7958, 1.718), (-2.04, -0.9842, -2.052), (-1.731, -0.7958, 2.015), (-1.719, -0.7958, 1.718), (1.731, -0.7958, -0.01954), (1.719, -0.7957, -1.755), (1.255e-10, -0.7958, -0.01954), (1.255e-10, -0.7957, -1.755), (-1.731, -0.7958, -0.01954), (-1.719, -0.7957, -1.755), (2.04, 0.9206, 2.015), (2.04, 0.9206, -2.052), (1.731, 0.9206, 2.015), (1.719, 0.9206, 1.718), (1.731, 0.01144, 2.015), (1.731, 0.01144, 1.718), (-2.04, 0.9206, 2.015), (-2.04, 0.9206, -2.052), (-1.731, 0.9206, 2.015), (-1.719, 0.9206, 1.718), (-1.731, 0.01144, 2.015), (-1.731, 0.01144, 1.718), (1.731, 0.9206, -0.01954), (1.719, 0.9206, -1.755), (1.731, 0.01144, -0.01954), (1.731, 0.01144, -1.755), (1.255e-10, 0.9206, -1.755), (-1.731, 0.9206, -0.01954), (-1.719, 0.9206, -1.755), (1.255e-10, 0.01144, -1.755), (-1.731, 0.01144, -0.01954), (-1.731, 0.01144, -1.755)], [], [(21, 4, 3, 20), (19, 21, 20, 18), (11, 13, 12, 10), (11, 31, 35, 13), (10, 30, 31, 11), (0, 2, 7, 1), (15, 14, 12, 13), (2, 22, 23, 7), (15, 13, 35, 37), (14, 15, 37, 36), (27, 25, 24, 26), (9, 27, 26, 8), (3, 4, 6, 5), (8, 5, 6, 9), (29, 32, 35, 31), (28, 29, 31, 30), (34, 37, 35, 32), (0, 1, 17, 16), (33, 36, 37, 34), (28, 19, 18, 16, 17, 23, 22, 24, 25, 33, 34, 32, 29), (4, 10, 12, 6), (14, 9, 6, 12), (1, 7, 23, 17), (3, 5, 8, 26, 24, 22, 2, 0, 16, 18, 20), (30, 21, 19, 28), (21, 30, 10, 4), (27, 36, 33, 25), (36, 27, 9, 14)])
me_cube_005.use_remesh_preserve_volume = False
me_cube_005.use_remesh_preserve_attributes = False
me_cube_005.use_mirror_vertex_groups = False
me_cube_005.update()

# ---- objects
ob_cornerdoor1x1 = bpy.data.objects.new('cornerDoor1x1', me_cube_018)
ob_hallway1x1 = bpy.data.objects.new('hallway1x1', me_cube_016)
ob_wallncorner1x1 = bpy.data.objects.new('wallnCorner1x1', me_cube_015)
ob_corner1x1 = bpy.data.objects.new('corner1x1', me_cube_014)
ob_wall1x1 = bpy.data.objects.new('wall1x1', me_cube_013)
ob_doorout1x1 = bpy.data.objects.new('doorOut1x1', me_cube_012)
ob_floor1x1 = bpy.data.objects.new('floor1x1', me_cube_011)
ob_ceiling1x1 = bpy.data.objects.new('ceiling1x1', me_cube_010)
ob_cross1x1 = bpy.data.objects.new('cross1x1', me_cube_009)
ob_t1x1 = bpy.data.objects.new('T1x1', me_cube_008)
ob_90turn1x1 = bpy.data.objects.new('90Turn1x1', me_cube_006)
ob_deadend1x1 = bpy.data.objects.new('deadEnd1x1', me_cube_005)

# ---- transforms, parenting, visibility, modifiers, constraints
ob_cornerdoor1x1.location = (15.0, -5.0, 0.0)
ob_cornerdoor1x1.lineart.crease_threshold = 0.0
_m = ob_cornerdoor1x1.modifiers.new('Bevel', 'BEVEL')
_m.limit_method = 'NONE'
_m.spread = 0.0
ob_hallway1x1.location = (0.0, 5.0, 0.0)
ob_hallway1x1.lineart.crease_threshold = 0.0
_m = ob_hallway1x1.modifiers.new('Bevel', 'BEVEL')
_m.limit_method = 'NONE'
_m.spread = 0.0
ob_wallncorner1x1.location = (0.0, 0.0, 0.0)
ob_wallncorner1x1.lineart.crease_threshold = 0.0
_m = ob_wallncorner1x1.modifiers.new('Bevel', 'BEVEL')
_m.limit_method = 'NONE'
_m.spread = 0.0
ob_corner1x1.location = (10.0, -5.0, 0.0)
ob_corner1x1.lineart.crease_threshold = 0.0
_m = ob_corner1x1.modifiers.new('Bevel', 'BEVEL')
_m.limit_method = 'NONE'
_m.spread = 0.0
ob_wall1x1.location = (10.0, 0.0, 0.0)
ob_wall1x1.lineart.crease_threshold = 0.0
_m = ob_wall1x1.modifiers.new('Bevel', 'BEVEL')
_m.limit_method = 'NONE'
_m.spread = 0.0
ob_doorout1x1.location = (10.0, 5.0, 0.0)
ob_doorout1x1.lineart.crease_threshold = 0.0
_m = ob_doorout1x1.modifiers.new('Bevel', 'BEVEL')
_m.limit_method = 'NONE'
_m.spread = 0.0
ob_floor1x1.location = (5.0, 10.0, 0.0)
ob_floor1x1.lineart.crease_threshold = 0.0
_m = ob_floor1x1.modifiers.new('Bevel', 'BEVEL')
_m.limit_method = 'NONE'
_m.spread = 0.0
ob_ceiling1x1.location = (5.0, 10.0, 0.0)
ob_ceiling1x1.lineart.crease_threshold = 0.0
ob_cross1x1.location = (5.0, 5.0, 0.0)
ob_cross1x1.lineart.crease_threshold = 0.0
_m = ob_cross1x1.modifiers.new('Bevel', 'BEVEL')
_m.limit_method = 'NONE'
_m.spread = 0.0
ob_t1x1.location = (5.0, 0.0, 0.0)
ob_t1x1.lineart.crease_threshold = 0.0
_m = ob_t1x1.modifiers.new('Bevel', 'BEVEL')
_m.limit_method = 'NONE'
_m.spread = 0.0
ob_90turn1x1.location = (5.0, -5.0, 0.0)
ob_90turn1x1.lineart.crease_threshold = 0.0
_m = ob_90turn1x1.modifiers.new('Bevel', 'BEVEL')
_m.limit_method = 'NONE'
_m.spread = 0.0
ob_deadend1x1.location = (0.0, -5.0, 0.0)
ob_deadend1x1.lineart.crease_threshold = 0.0
_m = ob_deadend1x1.modifiers.new('Bevel', 'BEVEL')
_m.limit_method = 'NONE'
_m.spread = 0.0

# ---- collection membership
col_collection_1.objects.link(ob_cornerdoor1x1)
col_collection_1.objects.link(ob_hallway1x1)
col_collection_1.objects.link(ob_wallncorner1x1)
col_collection_1.objects.link(ob_corner1x1)
col_collection_1.objects.link(ob_wall1x1)
col_collection_1.objects.link(ob_doorout1x1)
col_collection_1.objects.link(ob_floor1x1)
col_collection_1.objects.link(ob_ceiling1x1)
col_collection_1.objects.link(ob_cross1x1)
col_collection_1.objects.link(ob_t1x1)
col_collection_1.objects.link(ob_90turn1x1)
col_collection_1.objects.link(ob_deadend1x1)

# ---- scene / render settings (as saved in the file)
scene.frame_start = 1; scene.frame_end = 250; scene.frame_set(1)
scene.render.engine = 'BLENDER_EEVEE_NEXT'
scene.render.image_settings.color_mode = 'RGB'
scene.render.image_settings.compression = 90
scene.render.resolution_percentage = 50
scene.render.dither_intensity = 0.0
scene.cycles.use_denoising = False
scene.cycles.samples = 10
scene.cycles.sampling_pattern = 'TABULATED_SOBOL'
scene.cycles.light_sampling_threshold = 0.0
scene.cycles.use_adaptive_sampling = False
scene.cycles.use_light_tree = False
scene.cycles.blur_glossy = 0.0
scene.cycles.volume_bounces = 1
scene.cycles.pixel_filter_type = 'GAUSSIAN'
scene.cycles.sample_clamp_indirect = 0.0
scene.view_settings.view_transform = 'Standard'
bpy.context.view_layer.update()

# ---- added for rendering (the .blend has no active camera and no usable light): camera, sun
cam_auto = bpy.data.cameras.new('AutoCamera')
cam_auto.lens = 50.0
cam_auto.sensor_width = 36.0
cam_auto.clip_end = 1000.0
ob_auto_camera = bpy.data.objects.new('AutoCamera', cam_auto)
scene.collection.objects.link(ob_auto_camera)
ob_auto_camera.location = (31.825, -26.4239, 19.4507)
ob_auto_camera.rotation_euler = (1.09748, -7.21219e-08, 0.694738)
scene.camera = ob_auto_camera
light_auto_sun = bpy.data.lights.new('AutoSun', 'SUN')
light_auto_sun.energy = 3.0
light_auto_sun.angle = 0.0523599
ob_auto_sun = bpy.data.objects.new('AutoSun', light_auto_sun)
scene.collection.objects.link(ob_auto_sun)
ob_auto_sun.rotation_euler = (0.872665, 0.174533, 0.523599)
bpy.context.view_layer.update()
